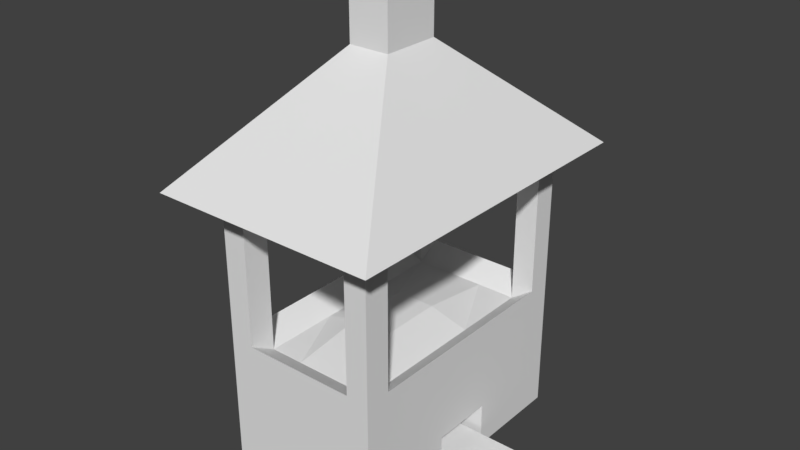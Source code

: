 # Source: furnance.blend  (saved by Blender 2.77.0; exported with 4.5.12 LTS)
import bpy
from mathutils import Matrix  # noqa: F401  (used for matrix-valued properties, if any)

bpy.ops.wm.read_factory_settings(use_empty=True)
scene = bpy.context.scene
scene.name = 'Scene'

# ---- collections
col_collection_1 = bpy.data.collections.new('Collection 1'); scene.collection.children.link(col_collection_1)

# ---- world
world_world = bpy.data.worlds.new('World'); scene.world = world_world
world_world.color = (0.05088, 0.05088, 0.05088)
world_world.use_sun_shadow = False
world_world.sun_shadow_jitter_overblur = 0.0
world_world.cycles.sampling_method = 'MANUAL'

# ---- meshes
me_cube_000 = bpy.data.meshes.new('Cube.000')
me_cube_000.from_pydata([(-0.004209, -0.2263, -1.49e-08), (0.6218, -0.2263, -1.49e-08), (-0.004209, 0.2063, -1.49e-08), (0.6218, 0.2063, -1.49e-08)], [], [(0, 1, 3, 2)])
_uv = me_cube_000.uv_layers.new(name='UVMap')
_uv.uv.foreach_set('vector', [0.0, 0.8688, 1.449e-08, 0.7844, 0.05991, 0.7848, 0.05991, 0.8692])
_ca = me_cube_000.color_attributes.new('Col', 'BYTE_COLOR', 'CORNER')
_ca.data.foreach_set('color', [0.3813, 0.3467, 0.2747, 1.0, 0.3813, 0.3467, 0.2747, 1.0, 0.3813, 0.3467, 0.2747, 1.0, 0.3813, 0.3467, 0.2747, 1.0])
me_cube_000.use_remesh_preserve_volume = False
me_cube_000.use_remesh_preserve_attributes = False
me_cube_000.use_mirror_vertex_groups = False
me_cube_000.use_paint_bone_selection = False
me_cube_000.use_paint_mask = True
me_cube_000.update()
me_cube_001 = bpy.data.meshes.new('Cube.001')
me_cube_001.from_pydata([(-0.67, -1.0, 0.0), (-0.67, -1.0, 1.5), (-0.67, 1.3, 0.0), (-0.67, 1.3, 1.5), (0.73, -1.0, 0.0), (0.73, -1.0, 1.5), (0.73, 1.3, 0.0), (0.73, 1.3, 1.5), (-0.67, -0.77, 1.2), (-0.67, -0.77, 0.0), (0.73, -0.77, 1.2), (0.73, -0.77, 0.0), (-0.67, 1.093, 1.2), (0.73, 1.093, 0.0), (-0.67, 1.093, 0.0), (0.73, 1.093, 1.2), (-0.46, 1.3, 1.2), (-0.46, 1.3, 0.0), (-0.46, -1.0, 1.2), (-0.46, -1.0, 0.0), (-0.46, -0.77, 1.064), (-0.46, -0.77, 0.0), (-0.46, 1.093, 1.064), (-0.46, 1.093, 0.0), (0.532, 1.3, 1.2), (0.532, -1.0, 0.0), (0.532, -0.77, 0.0), (0.532, 1.093, 0.0), (0.532, 1.3, 0.0), (0.532, -1.0, 1.2), (0.532, -0.77, 1.064), (0.532, 1.093, 1.064), (-0.67, 1.093, 2.5), (-0.67, 1.3, 2.5), (0.532, 1.3, 2.5), (0.73, 1.3, 2.5), (0.73, -0.77, 2.5), (0.73, -1.0, 2.5), (-0.46, -1.0, 2.5), (-0.67, -1.0, 2.5), (-0.67, -0.77, 2.5), (-0.46, -0.77, 2.5), (0.73, 1.093, 2.5), (-0.46, 1.093, 2.5), (-0.46, 1.3, 2.5), (0.532, -1.0, 2.5), (0.532, -0.77, 2.5), (0.532, 1.093, 2.5), (0.1789, 0.41, 3.964), (0.1789, -0.11, 3.964), (-0.1797, -0.11, 3.964), (-0.1797, 0.41, 3.964), (-0.1797, -0.11, 3.464), (0.1789, -0.11, 3.464), (-0.1797, 0.41, 3.464), (0.1789, 0.41, 3.464), (0.9996, 1.6, 2.464), (-1.0, 1.6, 2.464), (0.9996, -1.3, 2.464), (-1.0, -1.3, 2.464), (-0.67, -0.118, 0.0), (0.73, -0.118, 1.2), (-0.67, -0.118, 1.2), (0.73, -0.118, 0.0), (-0.46, -0.118, 0.0), (-0.46, -0.118, 1.064), (0.532, -0.118, 1.064), (0.532, -0.118, 0.0), (-0.67, 0.427, 1.2), (0.73, 0.427, 0.0), (-0.67, 0.427, 0.0), (0.73, 0.427, 1.2), (-0.46, 0.427, 0.0), (-0.46, 0.427, 1.064), (0.532, 0.427, 1.064), (0.532, 0.427, 0.0), (-0.1624, 1.3, 0.0), (-0.1624, -1.0, 1.2), (-0.1624, -0.77, 1.064), (-0.1624, 1.093, 1.064), (-0.1624, 1.3, 1.2), (-0.1624, -1.0, 0.0), (-0.1624, -0.77, 0.0), (-0.1624, 1.093, 0.0), (-0.1624, -0.118, 0.0), (-0.1624, -0.118, 1.156), (-0.1624, 0.427, 0.0), (-0.1624, 0.427, 1.156), (0.1848, 1.3, 1.2), (0.1848, -1.0, 0.0), (0.1848, -0.77, 0.0), (0.1848, 1.093, 0.0), (0.1848, -0.118, 0.0), (0.1848, 0.427, 0.0), (0.1848, 1.3, 0.0), (0.1848, -1.0, 1.2), (0.1848, -0.77, 1.064), (0.1848, 1.093, 1.064), (0.1848, -0.118, 1.156), (0.1848, 0.427, 1.156), (-0.67, -1.0, 0.495), (-0.67, 1.3, 0.495), (0.73, 1.3, 0.495), (0.73, -1.0, 0.495), (0.73, -0.77, 0.396), (-0.67, -0.77, 0.396), (0.73, 1.093, 0.396), (-0.67, 1.093, 0.396), (-0.46, -1.0, 0.396), (-0.46, 1.3, 0.396), (0.532, -1.0, 0.396), (0.532, 1.3, 0.396), (-0.67, -0.118, 0.396), (0.73, -0.118, 0.396), (0.73, 0.427, 0.396), (-0.67, 0.427, 0.396), (-0.1624, 1.3, 0.396), (-0.1624, -1.0, 0.396), (0.1848, -1.0, 0.396), (0.1848, 1.3, 0.396), (0.1848, -0.118, 0.4), (0.1848, 0.427, 0.4)], [], [(107, 101, 2, 14), (111, 102, 6, 28), (104, 103, 4, 11), (108, 100, 0, 19), (27, 28, 6, 13), (10, 30, 46, 36), (29, 5, 37, 45), (25, 26, 11, 4), (113, 104, 11, 63), (100, 105, 9, 0), (102, 106, 13, 6), (73, 22, 12, 68), (75, 27, 13, 69), (115, 107, 14, 70), (70, 14, 23, 72), (87, 79, 22, 73), (0, 9, 21, 19), (77, 78, 20, 18), (79, 80, 16, 22), (14, 2, 17, 23), (117, 108, 19, 81), (101, 109, 17, 2), (103, 110, 25, 4), (8, 1, 39, 40), (7, 24, 34, 35), (71, 15, 31, 74), (93, 91, 27, 75), (89, 90, 26, 25), (91, 94, 28, 27), (119, 111, 28, 94), (43, 44, 33, 32), (38, 41, 40, 39), (42, 35, 34, 47), (37, 36, 46, 45), (16, 3, 33, 44), (31, 15, 42, 47), (5, 10, 36, 37), (15, 7, 35, 42), (3, 12, 32, 33), (24, 31, 47, 34), (20, 8, 40, 41), (18, 20, 41, 38), (30, 29, 45, 46), (1, 18, 38, 39), (12, 22, 43, 32), (22, 16, 44, 43), (54, 52, 50, 51), (53, 55, 48, 49), (52, 53, 49, 50), (50, 49, 48, 51), (57, 59, 52, 54), (56, 57, 54, 55), (59, 58, 53, 52), (58, 56, 55, 53), (55, 54, 51, 48), (59, 57, 56, 58), (90, 92, 67, 26), (10, 61, 66, 30), (78, 85, 65, 20), (9, 60, 64, 21), (105, 112, 60, 9), (26, 67, 63, 11), (20, 65, 62, 8), (92, 93, 121, 120), (106, 114, 69, 13), (92, 93, 75, 67), (61, 71, 74, 66), (85, 87, 73, 65), (60, 70, 72, 64), (112, 115, 70, 60), (67, 75, 69, 63), (65, 73, 68, 62), (98, 99, 87, 85), (64, 72, 86, 84), (96, 98, 85, 78), (21, 64, 84, 82), (109, 116, 76, 17), (23, 17, 76, 83), (19, 21, 82, 81), (72, 23, 83, 86), (118, 117, 81, 89), (97, 88, 80, 79), (95, 96, 78, 77), (99, 97, 79, 87), (74, 31, 97, 99), (29, 30, 96, 95), (31, 24, 88, 97), (110, 118, 89, 25), (30, 66, 98, 96), (66, 74, 99, 98), (84, 86, 93, 92), (82, 84, 92, 90), (116, 119, 94, 76), (83, 76, 94, 91), (81, 82, 90, 89), (86, 83, 91, 93), (80, 88, 119, 116), (29, 95, 118, 110), (95, 77, 117, 118), (16, 80, 116, 109), (62, 68, 115, 112), (15, 71, 114, 106), (71, 61, 113, 114), (8, 62, 112, 105), (88, 24, 111, 119), (5, 29, 110, 103), (3, 16, 109, 101), (77, 18, 108, 117), (68, 12, 107, 115), (7, 15, 106, 102), (1, 8, 105, 100), (61, 10, 104, 113), (18, 1, 100, 108), (10, 5, 103, 104), (24, 7, 102, 111), (12, 3, 101, 107), (113, 120, 121, 114), (92, 120, 113, 63, 67), (114, 121, 93, 75, 69)])
_uv = me_cube_001.uv_layers.new(name='UVMap')
_uv.uv.foreach_set('vector', [0.5685, 0.6227, 0.5972, 0.6093, 0.5972, 0.6762, 0.5685, 0.6762, 0.7642, 0.6768, 0.7917, 0.6634, 0.7917, 0.7303, 0.7642, 0.7303, 0.5653, 0.2846, 0.5972, 0.2712, 0.5972, 0.3381, 0.5653, 0.3381, 0.9569, 0.6768, 0.9861, 0.6634, 0.9861, 0.7303, 0.9569, 0.7303, 0.8331, 0.2831, 0.8331, 0.3111, 0.8056, 0.3111, 0.8056, 0.2831, 0.5566, 0.6946, 0.5841, 0.6762, 0.5841, 0.8704, 0.5566, 0.8704, 0.8192, 0.568, 0.7917, 0.5275, 0.7917, 0.3922, 0.8192, 0.3922, 0.8331, 8.061e-09, 0.8331, 0.03111, 0.8056, 0.03111, 0.8056, 8.061e-09, 0.4747, 0.2846, 0.5653, 0.2846, 0.5653, 0.3381, 0.4747, 0.3381, 0.2778, 0.6093, 0.3097, 0.6227, 0.3097, 0.6762, 0.2778, 0.6762, 0.2778, 0.2712, 0.3065, 0.2846, 0.3065, 0.3381, 0.2778, 0.3381, 0.4411, 0.7926, 0.4411, 0.7027, 0.4716, 0.704, 0.4716, 0.7938, 0.8331, 0.193, 0.8331, 0.2831, 0.8056, 0.2831, 0.8056, 0.193, 0.476, 0.6227, 0.5685, 0.6227, 0.5685, 0.6762, 0.476, 0.6762, 1.0, 0.193, 1.0, 0.2831, 0.9708, 0.2831, 0.9708, 0.193, 0.4009, 0.7937, 0.3999, 0.703, 0.4411, 0.7027, 0.4411, 0.7926, 1.0, 0.0, 1.0, 0.03111, 0.9708, 0.03111, 0.9708, 8.061e-09, 0.4014, 0.9866, 0.3999, 0.9542, 0.4411, 0.954, 0.4426, 0.9864, 0.3999, 0.703, 0.4014, 0.6765, 0.4426, 0.6762, 0.4411, 0.7027, 1.0, 0.2831, 1.0, 0.3111, 0.9708, 0.3111, 0.9708, 0.2831, 0.9156, 0.6768, 0.9569, 0.6768, 0.9569, 0.7303, 0.9156, 0.7303, 0.5972, 0.6634, 0.6264, 0.6768, 0.6264, 0.7303, 0.5972, 0.7303, 0.7917, 0.6634, 0.8192, 0.6768, 0.8192, 0.7303, 0.7917, 0.7303, 0.3097, 0.5139, 0.2778, 0.4734, 0.2778, 0.3381, 0.3097, 0.3381, 0.7917, 0.5275, 0.7642, 0.568, 0.7642, 0.3922, 0.7917, 0.3922, 0.2778, 0.7949, 0.2778, 0.7051, 0.3037, 0.7035, 0.3037, 0.7933, 0.8813, 0.193, 0.8813, 0.2831, 0.8331, 0.2831, 0.8331, 0.193, 0.8813, 0.0, 0.8813, 0.03111, 0.8331, 0.03111, 0.8331, 8.061e-09, 0.8813, 0.2831, 0.8813, 0.3111, 0.8331, 0.3111, 0.8331, 0.2831, 0.7159, 0.6768, 0.7642, 0.6768, 0.7642, 0.7303, 0.7159, 0.7303, 0.171, 0.8468, 0.1997, 0.8469, 0.1997, 0.8753, 0.171, 0.8751, 0.2001, 0.7844, 0.2001, 0.8154, 0.171, 0.8156, 0.171, 0.7846, 0.05991, 0.8862, 0.05991, 0.8583, 0.08733, 0.8582, 0.08733, 0.8861, 0.1984, 0.8156, 0.1984, 0.8466, 0.171, 0.8468, 0.171, 0.8158, 0.6264, 0.568, 0.5972, 0.5275, 0.5972, 0.3922, 0.6264, 0.3922, 0.5566, 0.8704, 0.5291, 0.852, 0.5291, 0.6762, 0.5566, 0.6762, 0.5972, 0.1352, 0.5653, 0.1758, 0.5653, 3.224e-08, 0.5972, 0.0, 0.3065, 0.1758, 0.2778, 0.1352, 0.2778, 1.29e-07, 0.3065, 1.29e-07, 0.5972, 0.4734, 0.5685, 0.5139, 0.5685, 0.3381, 0.5972, 0.3381, 0.4716, 0.6946, 0.5004, 0.6762, 0.5004, 0.8704, 0.4716, 0.8704, 0.2375, 0.7806, 0.2083, 0.7622, 0.2083, 0.5864, 0.2375, 0.5864, 0.2403, 0.4106, 0.2722, 0.3922, 0.2722, 0.5864, 0.2403, 0.5864, 0.2083, 0.3922, 0.2403, 0.4106, 0.2403, 0.5864, 0.2083, 0.5864, 0.9861, 0.5275, 0.9569, 0.568, 0.9569, 0.3922, 0.9861, 0.3922, 0.2375, 0.6048, 0.2667, 0.5864, 0.2667, 0.7806, 0.2375, 0.7806, 0.5004, 0.6762, 0.5291, 0.6946, 0.5291, 0.8704, 0.5004, 0.8704, 0.6667, 0.1609, 0.6667, 0.2313, 0.5972, 0.2313, 0.5972, 0.1609, 0.06944, 0.5531, 0.06944, 0.6235, 0.0, 0.6235, 0.0, 0.5531, 0.2609, 0.922, 0.2111, 0.922, 0.2111, 0.8544, 0.2609, 0.8544, 0.8812, 0.3113, 0.9309, 0.3111, 0.9309, 0.3812, 0.8812, 0.3815, 0.8056, 0.0, 0.8056, 0.3922, 0.6667, 0.2313, 0.6667, 0.1609, 0.7726, 0.7303, 0.7726, 1.0, 0.5972, 0.8988, 0.5972, 0.8504, 0.7726, 1.0, 0.7726, 0.7303, 0.9268, 0.8523, 0.9268, 0.9007, 0.2083, 0.3922, 0.2083, 0.7844, 0.06944, 0.6235, 0.06944, 0.5531, 0.1653, 0.9257, 0.1155, 0.9257, 0.1155, 0.8581, 0.1653, 0.8581, 0.0, 0.3922, 1.656e-08, 0.0, 0.2778, 1.612e-08, 0.2778, 0.3922, 0.8813, 0.03111, 0.8813, 0.1193, 0.8331, 0.1193, 0.8331, 0.03111, 0.2778, 0.9563, 0.2778, 0.8684, 0.3037, 0.8668, 0.3037, 0.9548, 0.3999, 0.9542, 0.4009, 0.8672, 0.4411, 0.866, 0.4411, 0.954, 1.0, 0.03111, 1.0, 0.1193, 0.9708, 0.1193, 0.9708, 0.03111, 0.3097, 0.6227, 0.4003, 0.6227, 0.4003, 0.6762, 0.3097, 0.6762, 0.8331, 0.03111, 0.8331, 0.1193, 0.8056, 0.1193, 0.8056, 0.03111, 0.4411, 0.954, 0.4411, 0.866, 0.4716, 0.8673, 0.4716, 0.9552, 0.171, 0.7844, 0.171, 0.8581, 0.1155, 0.8581, 0.1155, 0.7844, 0.3065, 0.2846, 0.399, 0.2846, 0.399, 0.3381, 0.3065, 0.3381, 0.8813, 0.1193, 0.8813, 0.193, 0.8331, 0.193, 0.8331, 0.1193, 0.2778, 0.8684, 0.2778, 0.7949, 0.3037, 0.7933, 0.3037, 0.8668, 0.4009, 0.8672, 0.4009, 0.7937, 0.4411, 0.7926, 0.4411, 0.866, 1.0, 0.1193, 1.0, 0.193, 0.9708, 0.193, 0.9708, 0.1193, 0.4003, 0.6227, 0.476, 0.6227, 0.476, 0.6762, 0.4003, 0.6762, 0.8331, 0.1193, 0.8331, 0.193, 0.8056, 0.193, 0.8056, 0.1193, 0.4411, 0.866, 0.4411, 0.7926, 0.4716, 0.7938, 0.4716, 0.8673, 0.3528, 0.8675, 0.3528, 0.794, 0.4009, 0.7937, 0.4009, 0.8672, 0.9708, 0.1193, 0.9708, 0.193, 0.9295, 0.193, 0.9295, 0.1193, 0.3518, 0.9545, 0.3528, 0.8675, 0.4009, 0.8672, 0.3999, 0.9542, 0.9708, 0.03111, 0.9708, 0.1193, 0.9295, 0.1193, 0.9295, 0.03111, 0.6264, 0.6768, 0.6677, 0.6768, 0.6677, 0.7303, 0.6264, 0.7303, 0.9708, 0.2831, 0.9708, 0.3111, 0.9295, 0.3111, 0.9295, 0.2831, 0.9708, 8.061e-09, 0.9708, 0.03111, 0.9295, 0.03111, 0.9295, 8.061e-09, 0.9708, 0.193, 0.9708, 0.2831, 0.9295, 0.2831, 0.9295, 0.193, 0.8674, 0.6768, 0.9156, 0.6768, 0.9156, 0.7303, 0.8674, 0.7303, 0.3518, 0.7033, 0.3533, 0.6767, 0.4014, 0.6765, 0.3999, 0.703, 0.3533, 0.9869, 0.3518, 0.9545, 0.3999, 0.9542, 0.4014, 0.9866, 0.3528, 0.794, 0.3518, 0.7033, 0.3999, 0.703, 0.4009, 0.7937, 0.3037, 0.7933, 0.3037, 0.7035, 0.3518, 0.7033, 0.3528, 0.794, 0.3052, 0.9872, 0.3037, 0.9548, 0.3518, 0.9545, 0.3533, 0.9869, 0.3037, 0.7035, 0.3052, 0.677, 0.3533, 0.6767, 0.3518, 0.7033, 0.8192, 0.6768, 0.8674, 0.6768, 0.8674, 0.7303, 0.8192, 0.7303, 0.3037, 0.9548, 0.3037, 0.8668, 0.3528, 0.8675, 0.3518, 0.9545, 0.3037, 0.8668, 0.3037, 0.7933, 0.3528, 0.794, 0.3528, 0.8675, 0.9295, 0.1193, 0.9295, 0.193, 0.8813, 0.193, 0.8813, 0.1193, 0.9295, 0.03111, 0.9295, 0.1193, 0.8813, 0.1193, 0.8813, 0.03111, 0.6677, 0.6768, 0.7159, 0.6768, 0.7159, 0.7303, 0.6677, 0.7303, 0.9295, 0.2831, 0.9295, 0.3111, 0.8813, 0.3111, 0.8813, 0.2831, 0.9295, 8.061e-09, 0.9295, 0.03111, 0.8813, 0.03111, 0.8813, 0.0, 0.9295, 0.193, 0.9295, 0.2831, 0.8813, 0.2831, 0.8813, 0.193, 0.6677, 0.568, 0.7159, 0.568, 0.7159, 0.6768, 0.6677, 0.6768, 0.8192, 0.568, 0.8674, 0.568, 0.8674, 0.6768, 0.8192, 0.6768, 0.8674, 0.568, 0.9156, 0.568, 0.9156, 0.6768, 0.8674, 0.6768, 0.6264, 0.568, 0.6677, 0.568, 0.6677, 0.6768, 0.6264, 0.6768, 0.4003, 0.5139, 0.476, 0.5139, 0.476, 0.6227, 0.4003, 0.6227, 0.3065, 0.1758, 0.399, 0.1758, 0.399, 0.2846, 0.3065, 0.2846, 0.399, 0.1758, 0.4747, 0.1758, 0.4747, 0.2846, 0.399, 0.2846, 0.3097, 0.5139, 0.4003, 0.5139, 0.4003, 0.6227, 0.3097, 0.6227, 0.7159, 0.568, 0.7642, 0.568, 0.7642, 0.6768, 0.7159, 0.6768, 0.7917, 0.5275, 0.8192, 0.568, 0.8192, 0.6768, 0.7917, 0.6634, 0.5972, 0.5275, 0.6264, 0.568, 0.6264, 0.6768, 0.5972, 0.6634, 0.9156, 0.568, 0.9569, 0.568, 0.9569, 0.6768, 0.9156, 0.6768, 0.476, 0.5139, 0.5685, 0.5139, 0.5685, 0.6227, 0.476, 0.6227, 0.2778, 0.1352, 0.3065, 0.1758, 0.3065, 0.2846, 0.2778, 0.2712, 0.2778, 0.4734, 0.3097, 0.5139, 0.3097, 0.6227, 0.2778, 0.6093, 0.4747, 0.1758, 0.5653, 0.1758, 0.5653, 0.2846, 0.4747, 0.2846, 0.9569, 0.568, 0.9861, 0.5275, 0.9861, 0.6634, 0.9569, 0.6768, 0.5653, 0.1758, 0.5972, 0.1352, 0.5972, 0.2712, 0.5653, 0.2846, 0.7642, 0.568, 0.7917, 0.5275, 0.7917, 0.6634, 0.7642, 0.6768, 0.5685, 0.5139, 0.5972, 0.4734, 0.5972, 0.6093, 0.5685, 0.6227, 0.8812, 0.3111, 0.8812, 0.3848, 0.8056, 0.3848, 0.8056, 0.3111, 0.1155, 0.8582, 0.05991, 0.8582, 0.06046, 0.7844, 0.1155, 0.7844, 0.1155, 0.8112, 0.2661, 0.7806, 0.2667, 0.8544, 0.2111, 0.8544, 0.2111, 0.8074, 0.2111, 0.7806])
_ca = me_cube_001.color_attributes.new('Col', 'BYTE_COLOR', 'CORNER')
_ca.data.foreach_set('color', [0.1329, 0.117, 0.0865, 1.0, 0.1329, 0.117, 0.0865, 1.0, 0.1329, 0.117, 0.0865, 1.0, 0.1329, 0.117, 0.0865, 1.0, 0.1329, 0.117, 0.0865, 1.0, 0.1329, 0.117, 0.0865, 1.0, 0.1329, 0.117, 0.0865, 1.0, 0.1329, 0.117, 0.0865, 1.0, 0.1329, 0.117, 0.0865, 1.0, 0.1329, 0.117, 0.0865, 1.0, 0.1329, 0.117, 0.0865, 1.0, 0.1329, 0.117, 0.0865, 1.0, 0.1329, 0.117, 0.0865, 1.0, 0.1329, 0.117, 0.0865, 1.0, 0.1329, 0.117, 0.0865, 1.0, 0.1329, 0.117, 0.0865, 1.0, 0.1329, 0.117, 0.0865, 1.0, 0.1329, 0.117, 0.0865, 1.0, 0.1329, 0.117, 0.0865, 1.0, 0.1329, 0.117, 0.0865, 1.0, 0.05448, 0.04971, 0.03689, 1.0, 0.05448, 0.04971, 0.03689, 1.0, 0.05448, 0.04971, 0.03689, 1.0, 0.05448, 0.04971, 0.03689, 1.0, 0.05448, 0.04971, 0.03689, 1.0, 0.05448, 0.04971, 0.03689, 1.0, 0.05448, 0.04971, 0.03689, 1.0, 0.05448, 0.04971, 0.03689, 1.0, 0.1329, 0.117, 0.0865, 1.0, 0.1329, 0.117, 0.0865, 1.0, 0.1329, 0.117, 0.0865, 1.0, 0.1329, 0.117, 0.0865, 1.0, 0.1329, 0.117, 0.0865, 1.0, 0.1329, 0.117, 0.0865, 1.0, 0.1329, 0.117, 0.0865, 1.0, 0.1329, 0.117, 0.0865, 1.0, 0.1329, 0.117, 0.0865, 1.0, 0.1329, 0.117, 0.0865, 1.0, 0.1329, 0.117, 0.0865, 1.0, 0.1329, 0.117, 0.0865, 1.0, 0.1329, 0.117, 0.0865, 1.0, 0.1329, 0.117, 0.0865, 1.0, 0.1329, 0.117, 0.0865, 1.0, 0.1329, 0.117, 0.0865, 1.0, 0.1329, 0.117, 0.0865, 1.0, 0.1329, 0.117, 0.0865, 1.0, 0.1329, 0.117, 0.0865, 1.0, 0.1329, 0.117, 0.0865, 1.0, 0.1329, 0.117, 0.0865, 1.0, 0.1329, 0.117, 0.0865, 1.0, 0.1329, 0.117, 0.0865, 1.0, 0.1329, 0.117, 0.0865, 1.0, 0.1329, 0.117, 0.0865, 1.0, 0.1329, 0.117, 0.0865, 1.0, 0.1329, 0.117, 0.0865, 1.0, 0.1329, 0.117, 0.0865, 1.0, 0.1329, 0.117, 0.0865, 1.0, 0.1329, 0.117, 0.0865, 1.0, 0.1329, 0.117, 0.0865, 1.0, 0.1329, 0.117, 0.0865, 1.0, 1.0, 0.4233, 0.02732, 1.0, 1.0, 0.4072, 0.01938, 1.0, 1.0, 0.4072, 0.01938, 1.0, 1.0, 0.4233, 0.02624, 1.0, 0.1329, 0.117, 0.0865, 1.0, 0.1329, 0.117, 0.0865, 1.0, 0.1329, 0.117, 0.0865, 1.0, 0.1329, 0.117, 0.0865, 1.0, 0.1329, 0.117, 0.0865, 1.0, 0.1329, 0.117, 0.0865, 1.0, 0.1329, 0.117, 0.0865, 1.0, 0.1329, 0.117, 0.0865, 1.0, 0.1329, 0.117, 0.0865, 1.0, 0.1329, 0.117, 0.0865, 1.0, 0.1329, 0.117, 0.0865, 1.0, 0.1329, 0.117, 0.0865, 1.0, 0.1329, 0.117, 0.0865, 1.0, 0.1329, 0.117, 0.0865, 1.0, 0.1329, 0.117, 0.0865, 1.0, 0.1329, 0.117, 0.0865, 1.0, 0.1329, 0.117, 0.0865, 1.0, 0.1329, 0.117, 0.0865, 1.0, 0.1329, 0.117, 0.0865, 1.0, 0.1329, 0.117, 0.0865, 1.0, 0.1329, 0.117, 0.0865, 1.0, 0.1329, 0.117, 0.0865, 1.0, 0.1329, 0.117, 0.0865, 1.0, 0.1329, 0.117, 0.0865, 1.0, 0.1329, 0.117, 0.0865, 1.0, 0.1329, 0.117, 0.0865, 1.0, 0.1356, 0.1195, 0.08866, 1.0, 0.1356, 0.1195, 0.08866, 1.0, 0.05448, 0.04971, 0.03689, 1.0, 0.05448, 0.04971, 0.03689, 1.0, 0.09759, 0.09306, 0.07421, 1.0, 0.05448, 0.04971, 0.03689, 1.0, 0.05448, 0.04971, 0.03689, 1.0, 0.05448, 0.04971, 0.03689, 1.0, 0.05448, 0.04971, 0.03689, 1.0, 0.05448, 0.04971, 0.03689, 1.0, 0.1329, 0.117, 0.0865, 1.0, 0.1329, 0.117, 0.0865, 1.0, 0.1329, 0.117, 0.0865, 1.0, 0.1329, 0.117, 0.0865, 1.0, 0.1329, 0.117, 0.0865, 1.0, 0.1329, 0.117, 0.0865, 1.0, 0.1329, 0.117, 0.0865, 1.0, 0.1329, 0.117, 0.0865, 1.0, 0.1329, 0.117, 0.0865, 1.0, 0.1329, 0.117, 0.0865, 1.0, 0.1329, 0.117, 0.0865, 1.0, 0.1329, 0.117, 0.0865, 1.0, 0.1329, 0.117, 0.0865, 1.0, 0.1329, 0.117, 0.0865, 1.0, 0.1329, 0.117, 0.0865, 1.0, 0.1329, 0.117, 0.0865, 1.0, 0.1329, 0.117, 0.0865, 1.0, 0.1329, 0.117, 0.0865, 1.0, 0.1329, 0.117, 0.0865, 1.0, 0.1329, 0.117, 0.0865, 1.0, 1.0, 1.0, 1.0, 1.0, 1.0, 1.0, 1.0, 1.0, 1.0, 1.0, 1.0, 1.0, 1.0, 1.0, 1.0, 1.0, 1.0, 1.0, 1.0, 1.0, 1.0, 1.0, 1.0, 1.0, 1.0, 1.0, 1.0, 1.0, 1.0, 1.0, 1.0, 1.0, 1.0, 1.0, 1.0, 1.0, 1.0, 1.0, 1.0, 1.0, 1.0, 1.0, 1.0, 1.0, 1.0, 1.0, 1.0, 1.0, 1.0, 1.0, 1.0, 1.0, 1.0, 1.0, 1.0, 1.0, 1.0, 1.0, 1.0, 1.0, 1.0, 1.0, 1.0, 1.0, 0.05448, 0.04971, 0.03689, 1.0, 0.05448, 0.04971, 0.03689, 1.0, 0.05448, 0.04971, 0.03689, 1.0, 0.05448, 0.04971, 0.03689, 1.0, 0.05448, 0.04971, 0.03689, 1.0, 0.05448, 0.04971, 0.03689, 1.0, 0.05448, 0.04971, 0.03689, 1.0, 0.05448, 0.04971, 0.03689, 1.0, 0.05448, 0.04971, 0.03689, 1.0, 0.05448, 0.04971, 0.03689, 1.0, 0.05448, 0.04971, 0.03689, 1.0, 0.05448, 0.04971, 0.03689, 1.0, 0.05448, 0.04971, 0.03689, 1.0, 0.05448, 0.04971, 0.03689, 1.0, 0.05448, 0.04971, 0.03689, 1.0, 0.05448, 0.04971, 0.03689, 1.0, 0.05448, 0.04971, 0.03689, 1.0, 0.1119, 0.107, 0.09084, 1.0, 0.05448, 0.04971, 0.03689, 1.0, 0.09759, 0.09084, 0.07619, 1.0, 0.05448, 0.04971, 0.03689, 1.0, 0.05448, 0.04971, 0.03689, 1.0, 0.05448, 0.04971, 0.03689, 1.0, 0.05448, 0.04971, 0.03689, 1.0, 0.05448, 0.04971, 0.03689, 1.0, 0.05448, 0.04971, 0.03689, 1.0, 0.05448, 0.04971, 0.03689, 1.0, 0.05448, 0.04971, 0.03689, 1.0, 0.05448, 0.04971, 0.03689, 1.0, 0.05448, 0.04971, 0.03689, 1.0, 0.05448, 0.04971, 0.03689, 1.0, 0.05448, 0.04971, 0.03689, 1.0, 0.05448, 0.04971, 0.03689, 1.0, 0.05448, 0.04971, 0.03689, 1.0, 0.05448, 0.04971, 0.03689, 1.0, 0.05448, 0.04971, 0.03689, 1.0, 0.05448, 0.04971, 0.03689, 1.0, 0.05448, 0.04971, 0.03689, 1.0, 0.05448, 0.04971, 0.03689, 1.0, 0.05448, 0.04971, 0.03689, 1.0, 0.05448, 0.04971, 0.03689, 1.0, 0.05448, 0.04971, 0.03689, 1.0, 0.05448, 0.04971, 0.03689, 1.0, 0.05448, 0.04971, 0.03689, 1.0, 0.05448, 0.04971, 0.03689, 1.0, 0.05448, 0.04971, 0.03689, 1.0, 0.05448, 0.04971, 0.03689, 1.0, 0.05448, 0.04971, 0.03689, 1.0, 0.02956, 0.02732, 0.02029, 1.0, 0.02956, 0.02732, 0.02029, 1.0, 0.02956, 0.02732, 0.02029, 1.0, 0.02956, 0.02732, 0.02029, 1.0, 0.02956, 0.02732, 0.02029, 1.0, 0.02956, 0.02732, 0.02029, 1.0, 0.02956, 0.02732, 0.02029, 1.0, 0.02956, 0.02732, 0.02029, 1.0, 0.02956, 0.02732, 0.02029, 1.0, 0.02956, 0.02732, 0.02029, 1.0, 0.02956, 0.02732, 0.02029, 1.0, 0.02956, 0.02732, 0.02029, 1.0, 0.02956, 0.02732, 0.02029, 1.0, 0.02956, 0.02732, 0.02029, 1.0, 0.02956, 0.02732, 0.02029, 1.0, 0.02956, 0.02732, 0.02029, 1.0, 0.02956, 0.02732, 0.02029, 1.0, 0.02956, 0.02732, 0.02029, 1.0, 0.02956, 0.02732, 0.02029, 1.0, 0.02956, 0.02732, 0.02029, 1.0, 0.02956, 0.02732, 0.02029, 1.0, 0.02956, 0.02732, 0.02029, 1.0, 0.02956, 0.02732, 0.02029, 1.0, 0.02956, 0.02732, 0.02029, 1.0, 0.02956, 0.02732, 0.02029, 1.0, 0.02956, 0.02732, 0.02029, 1.0, 0.02956, 0.02732, 0.02029, 1.0, 0.02956, 0.02732, 0.02029, 1.0, 0.02956, 0.02732, 0.02029, 1.0, 0.02956, 0.02732, 0.02029, 1.0, 0.02956, 0.02732, 0.02029, 1.0, 0.02956, 0.02732, 0.02029, 1.0, 0.02956, 0.02732, 0.02029, 1.0, 0.02956, 0.02732, 0.02029, 1.0, 0.02956, 0.02732, 0.02029, 1.0, 0.02956, 0.02732, 0.02029, 1.0, 0.02956, 0.02732, 0.02029, 1.0, 0.02956, 0.02732, 0.02029, 1.0, 0.02956, 0.02732, 0.02029, 1.0, 0.02956, 0.02732, 0.02029, 1.0, 0.1329, 0.117, 0.0865, 1.0, 0.1329, 0.117, 0.0865, 1.0, 0.1329, 0.117, 0.0865, 1.0, 0.1329, 0.117, 0.0865, 1.0, 0.1329, 0.117, 0.0865, 1.0, 0.1329, 0.117, 0.0865, 1.0, 0.1329, 0.117, 0.0865, 1.0, 0.1329, 0.117, 0.0865, 1.0, 1.0, 0.4793, 0.06663, 1.0, 1.0, 0.4397, 0.0382, 1.0, 1.0, 0.4397, 0.0356, 1.0, 1.0, 0.4735, 0.05951, 1.0, 0.1329, 0.117, 0.0865, 1.0, 0.1329, 0.117, 0.0865, 1.0, 0.1329, 0.117, 0.0865, 1.0, 0.1329, 0.117, 0.0865, 1.0, 0.1329, 0.117, 0.0865, 1.0, 0.1329, 0.117, 0.0865, 1.0, 0.1329, 0.117, 0.0865, 1.0, 0.1329, 0.117, 0.0865, 1.0, 0.1329, 0.117, 0.0865, 1.0, 0.1329, 0.117, 0.0865, 1.0, 0.1329, 0.117, 0.0865, 1.0, 0.1329, 0.117, 0.0865, 1.0, 0.1329, 0.117, 0.0865, 1.0, 0.1329, 0.117, 0.0865, 1.0, 0.1329, 0.117, 0.0865, 1.0, 0.1329, 0.117, 0.0865, 1.0, 0.1329, 0.117, 0.0865, 1.0, 0.1329, 0.117, 0.0865, 1.0, 0.1329, 0.117, 0.0865, 1.0, 0.1329, 0.117, 0.0865, 1.0, 0.1329, 0.117, 0.0865, 1.0, 0.1329, 0.117, 0.0865, 1.0, 0.1329, 0.117, 0.0865, 1.0, 0.1329, 0.117, 0.0865, 1.0, 0.1329, 0.117, 0.0865, 1.0, 0.1329, 0.117, 0.0865, 1.0, 0.1329, 0.117, 0.0865, 1.0, 0.1329, 0.117, 0.0865, 1.0, 0.1329, 0.117, 0.0865, 1.0, 0.1329, 0.117, 0.0865, 1.0, 0.1329, 0.117, 0.0865, 1.0, 0.1329, 0.117, 0.0865, 1.0, 1.0, 0.4397, 0.0382, 1.0, 1.0, 0.4233, 0.02732, 1.0, 1.0, 0.4233, 0.02624, 1.0, 1.0, 0.4397, 0.0356, 1.0, 0.1329, 0.117, 0.0865, 1.0, 0.1329, 0.117, 0.0865, 1.0, 0.1329, 0.117, 0.0865, 1.0, 0.1329, 0.117, 0.0865, 1.0, 0.1329, 0.117, 0.0865, 1.0, 0.1329, 0.117, 0.0865, 1.0, 0.1329, 0.117, 0.0865, 1.0, 0.1329, 0.117, 0.0865, 1.0, 0.1329, 0.117, 0.0865, 1.0, 0.1329, 0.117, 0.0865, 1.0, 0.1329, 0.117, 0.0865, 1.0, 0.1329, 0.117, 0.0865, 1.0, 0.1329, 0.117, 0.0865, 1.0, 0.1329, 0.117, 0.0865, 1.0, 0.1329, 0.117, 0.0865, 1.0, 0.1329, 0.117, 0.0865, 1.0, 1.0, 0.6038, 0.06663, 1.0, 1.0, 0.6038, 0.06663, 1.0, 1.0, 0.6038, 0.06663, 1.0, 1.0, 0.6038, 0.06663, 1.0, 0.1329, 0.117, 0.0865, 1.0, 0.1329, 0.117, 0.0865, 1.0, 0.1329, 0.117, 0.0865, 1.0, 0.1329, 0.117, 0.0865, 1.0, 1.0, 0.4851, 0.07036, 1.0, 1.0, 0.4397, 0.03955, 1.0, 1.0, 0.4397, 0.0382, 1.0, 1.0, 0.4793, 0.06663, 1.0, 0.1329, 0.117, 0.0865, 1.0, 0.1329, 0.117, 0.0865, 1.0, 0.1329, 0.117, 0.0865, 1.0, 0.1329, 0.117, 0.0865, 1.0, 0.1329, 0.117, 0.0865, 1.0, 0.1329, 0.117, 0.0865, 1.0, 0.1329, 0.117, 0.0865, 1.0, 0.1329, 0.117, 0.0865, 1.0, 0.1329, 0.117, 0.0865, 1.0, 0.1329, 0.117, 0.0865, 1.0, 0.1329, 0.117, 0.0865, 1.0, 0.1329, 0.117, 0.0865, 1.0, 0.1329, 0.117, 0.0865, 1.0, 0.1329, 0.117, 0.0865, 1.0, 0.1329, 0.117, 0.0865, 1.0, 0.1329, 0.117, 0.0865, 1.0, 0.1329, 0.117, 0.0865, 1.0, 0.1329, 0.117, 0.0865, 1.0, 0.1329, 0.117, 0.0865, 1.0, 0.1329, 0.117, 0.0865, 1.0, 0.1329, 0.117, 0.0865, 1.0, 0.1329, 0.117, 0.0865, 1.0, 0.1329, 0.117, 0.0865, 1.0, 0.1329, 0.117, 0.0865, 1.0, 0.1329, 0.117, 0.0865, 1.0, 0.1329, 0.117, 0.0865, 1.0, 0.1329, 0.117, 0.0865, 1.0, 0.1329, 0.117, 0.0865, 1.0, 0.1329, 0.117, 0.0865, 1.0, 0.1329, 0.117, 0.0865, 1.0, 0.1329, 0.117, 0.0865, 1.0, 0.1329, 0.117, 0.0865, 1.0, 1.0, 0.4233, 0.02843, 1.0, 1.0, 0.4072, 0.01938, 1.0, 1.0, 0.4072, 0.01938, 1.0, 1.0, 0.4233, 0.02732, 1.0, 1.0, 0.4233, 0.02956, 1.0, 1.0, 0.4072, 0.01938, 1.0, 1.0, 0.4072, 0.01938, 1.0, 1.0, 0.4233, 0.02843, 1.0, 0.1329, 0.117, 0.0865, 1.0, 0.1329, 0.117, 0.0865, 1.0, 0.1329, 0.117, 0.0865, 1.0, 0.1329, 0.117, 0.0865, 1.0, 0.1329, 0.117, 0.0865, 1.0, 0.1329, 0.117, 0.0865, 1.0, 0.1329, 0.117, 0.0865, 1.0, 0.1329, 0.117, 0.0865, 1.0, 0.1329, 0.117, 0.0865, 1.0, 0.1329, 0.117, 0.0865, 1.0, 0.1329, 0.117, 0.0865, 1.0, 0.1356, 0.1195, 0.08866, 1.0, 1.0, 0.491, 0.07619, 1.0, 1.0, 0.4452, 0.04231, 1.0, 1.0, 0.4397, 0.03955, 1.0, 1.0, 0.4851, 0.07036, 1.0, 1.0, 0.4452, 0.04231, 1.0, 1.0, 0.4233, 0.02956, 1.0, 1.0, 0.4233, 0.02843, 1.0, 1.0, 0.4397, 0.03955, 1.0, 0.1329, 0.117, 0.0865, 1.0, 0.1329, 0.117, 0.0865, 1.0, 0.1329, 0.117, 0.0865, 1.0, 0.1329, 0.117, 0.0865, 1.0, 0.1329, 0.117, 0.0865, 1.0, 0.1329, 0.117, 0.0865, 1.0, 0.1329, 0.117, 0.0865, 1.0, 0.1329, 0.117, 0.0865, 1.0, 0.1329, 0.117, 0.0865, 1.0, 0.1329, 0.117, 0.0865, 1.0, 0.1329, 0.117, 0.0865, 1.0, 0.1329, 0.117, 0.0865, 1.0, 0.1329, 0.117, 0.0865, 1.0, 0.1329, 0.117, 0.0865, 1.0, 0.1329, 0.117, 0.0865, 1.0, 0.1329, 0.117, 0.0865, 1.0, 0.1329, 0.117, 0.0865, 1.0, 0.1329, 0.117, 0.0865, 1.0, 0.1329, 0.117, 0.0865, 1.0, 0.1329, 0.117, 0.0865, 1.0, 0.1329, 0.117, 0.0865, 1.0, 0.1329, 0.117, 0.0865, 1.0, 0.1329, 0.117, 0.0865, 1.0, 0.1329, 0.117, 0.0865, 1.0, 0.1329, 0.117, 0.0865, 1.0, 0.1329, 0.117, 0.0865, 1.0, 0.1329, 0.117, 0.0865, 1.0, 0.1329, 0.117, 0.0865, 1.0, 0.1329, 0.117, 0.0865, 1.0, 0.1329, 0.117, 0.0865, 1.0, 0.1329, 0.117, 0.0865, 1.0, 0.1329, 0.117, 0.0865, 1.0, 0.1329, 0.117, 0.0865, 1.0, 0.1329, 0.117, 0.0865, 1.0, 0.1329, 0.117, 0.0865, 1.0, 0.1329, 0.117, 0.0865, 1.0, 0.1329, 0.117, 0.0865, 1.0, 0.1329, 0.117, 0.0865, 1.0, 0.1329, 0.117, 0.0865, 1.0, 0.1329, 0.117, 0.0865, 1.0, 0.1329, 0.117, 0.0865, 1.0, 0.1329, 0.117, 0.0865, 1.0, 0.1329, 0.117, 0.0865, 1.0, 0.1329, 0.117, 0.0865, 1.0, 0.1329, 0.117, 0.0865, 1.0, 0.1329, 0.117, 0.0865, 1.0, 0.1329, 0.117, 0.0865, 1.0, 0.1329, 0.117, 0.0865, 1.0, 0.1329, 0.117, 0.0865, 1.0, 0.1329, 0.117, 0.0865, 1.0, 0.1329, 0.117, 0.0865, 1.0, 0.1329, 0.117, 0.0865, 1.0, 0.1329, 0.117, 0.0865, 1.0, 0.1329, 0.117, 0.0865, 1.0, 0.1329, 0.117, 0.0865, 1.0, 0.1329, 0.117, 0.0865, 1.0, 0.1329, 0.117, 0.0865, 1.0, 0.1356, 0.1195, 0.08866, 1.0, 0.1329, 0.117, 0.0865, 1.0, 0.1329, 0.117, 0.0865, 1.0, 0.1329, 0.117, 0.0865, 1.0, 0.1329, 0.117, 0.0865, 1.0, 0.1329, 0.117, 0.0865, 1.0, 0.1329, 0.117, 0.0865, 1.0, 0.1329, 0.117, 0.0865, 1.0, 0.1329, 0.117, 0.0865, 1.0, 0.1329, 0.117, 0.0865, 1.0, 0.1329, 0.117, 0.0865, 1.0, 0.1329, 0.117, 0.0865, 1.0, 0.1329, 0.117, 0.0865, 1.0, 0.1329, 0.117, 0.0865, 1.0, 0.1329, 0.117, 0.0865, 1.0, 0.1329, 0.117, 0.0865, 1.0, 0.1329, 0.117, 0.0865, 1.0, 0.1329, 0.117, 0.0865, 1.0, 0.1329, 0.117, 0.0865, 1.0, 0.1329, 0.117, 0.0865, 1.0, 0.1329, 0.117, 0.0865, 1.0, 0.1329, 0.117, 0.0865, 1.0, 0.1329, 0.117, 0.0865, 1.0, 0.1329, 0.117, 0.0865, 1.0, 0.1329, 0.117, 0.0865, 1.0, 0.1329, 0.117, 0.0865, 1.0, 0.1329, 0.117, 0.0865, 1.0, 0.1329, 0.117, 0.0865, 1.0, 0.1329, 0.117, 0.0865, 1.0, 0.1329, 0.117, 0.0865, 1.0, 0.1329, 0.117, 0.0865, 1.0, 0.1329, 0.117, 0.0865, 1.0, 0.1329, 0.117, 0.0865, 1.0, 0.1329, 0.117, 0.0865, 1.0, 0.1329, 0.117, 0.0865, 1.0, 0.1329, 0.117, 0.0865, 1.0, 0.1329, 0.117, 0.0865, 1.0, 0.1329, 0.117, 0.0865, 1.0, 0.1329, 0.117, 0.0865, 1.0, 0.1356, 0.1195, 0.08866, 1.0, 0.1329, 0.117, 0.0865, 1.0, 0.1329, 0.117, 0.0865, 1.0, 0.1329, 0.117, 0.0865, 1.0, 0.1329, 0.117, 0.0865, 1.0, 0.1329, 0.117, 0.0865, 1.0, 0.1329, 0.117, 0.0865, 1.0, 0.1329, 0.117, 0.0865, 1.0, 0.1329, 0.117, 0.0865, 1.0, 0.1329, 0.117, 0.0865, 1.0, 0.1329, 0.117, 0.0865, 1.0, 0.1329, 0.117, 0.0865, 1.0, 0.1274, 0.117, 0.09306, 1.0, 0.1248, 0.1144, 0.09084, 1.0, 0.1144, 0.107, 0.08438, 1.0, 0.1274, 0.117, 0.09306, 1.0, 0.1274, 0.117, 0.09306, 1.0, 0.1274, 0.117, 0.09306, 1.0, 0.1274, 0.117, 0.09306, 1.0, 0.1274, 0.117, 0.09306, 1.0, 0.1274, 0.117, 0.09306, 1.0, 0.1274, 0.117, 0.09306, 1.0])
me_cube_001.use_remesh_preserve_volume = False
me_cube_001.use_remesh_preserve_attributes = False
me_cube_001.use_mirror_vertex_groups = False
me_cube_001.use_paint_bone_selection = False
me_cube_001.use_paint_mask = True
me_cube_001.update()

# ---- objects
ob_cube_001 = bpy.data.objects.new('Cube.001', me_cube_000)
ob_cube = bpy.data.objects.new('Cube', me_cube_001)

# ---- transforms, parenting, visibility, modifiers, constraints
ob_cube_001.location = (0.5249, 0.1702, 0.158)
ob_cube_001.lineart.crease_threshold = 0.0
_vg = ob_cube_001.vertex_groups.new(name='Bone')
_vg.add([0, 1, 2, 3], 1.0, 'REPLACE')
_m = ob_cube_001.modifiers.new('Armature', 'ARMATURE')
ob_cube.location = (0.0, 0.0, 0.0)
ob_cube.lineart.crease_threshold = 0.0
_vg = ob_cube.vertex_groups.new(name='Bone')
_m = ob_cube.modifiers.new('Armature', 'ARMATURE')

# ---- collection membership
col_collection_1.objects.link(ob_cube_001)
col_collection_1.objects.link(ob_cube)

# ---- scene / render settings (as saved in the file)
scene.frame_start = 1; scene.frame_end = 250; scene.frame_set(1)
scene.render.engine = 'BLENDER_EEVEE_NEXT'
scene.render.resolution_percentage = 50
scene.render.dither_intensity = 0.0
scene.cycles.use_denoising = False
scene.cycles.samples = 128
scene.cycles.sampling_pattern = 'TABULATED_SOBOL'
scene.cycles.light_sampling_threshold = 0.0
scene.cycles.use_adaptive_sampling = False
scene.cycles.use_light_tree = False
scene.cycles.blur_glossy = 0.0
scene.cycles.sample_clamp_indirect = 0.0
scene.view_settings.view_transform = 'Standard'
bpy.context.view_layer.update()

# ---- added for rendering (the .blend has no active camera and no usable light): camera, sun
cam_auto = bpy.data.cameras.new('AutoCamera')
cam_auto.lens = 50.0
cam_auto.sensor_width = 36.0
cam_auto.clip_end = 1000.0
ob_auto_camera = bpy.data.objects.new('AutoCamera', cam_auto)
scene.collection.objects.link(ob_auto_camera)
ob_auto_camera.location = (5.03282, -5.80161, 5.94985)
ob_auto_camera.rotation_euler = (1.09748, -7.21219e-08, 0.694738)
scene.camera = ob_auto_camera
light_auto_sun = bpy.data.lights.new('AutoSun', 'SUN')
light_auto_sun.energy = 3.0
light_auto_sun.angle = 0.0523599
ob_auto_sun = bpy.data.objects.new('AutoSun', light_auto_sun)
scene.collection.objects.link(ob_auto_sun)
ob_auto_sun.rotation_euler = (0.872665, 0.174533, 0.523599)
bpy.context.view_layer.update()
